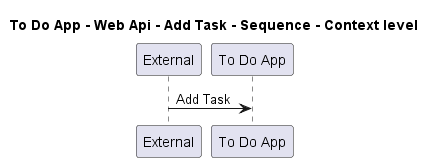

The diagram above was rendered by PlantUML. Its source (embedded in the PNG):
@startuml
!pragma layout smetana

title To Do App - Web Api - Add Task - Sequence - Context level

participant "External" as C4InterFlow.SoftwareSystems.ExternalSystem
participant "To Do App" as ToDoAppExample.SoftwareSystems.ToDoApp

C4InterFlow.SoftwareSystems.ExternalSystem -> ToDoAppExample.SoftwareSystems.ToDoApp : Add Task


@enduml